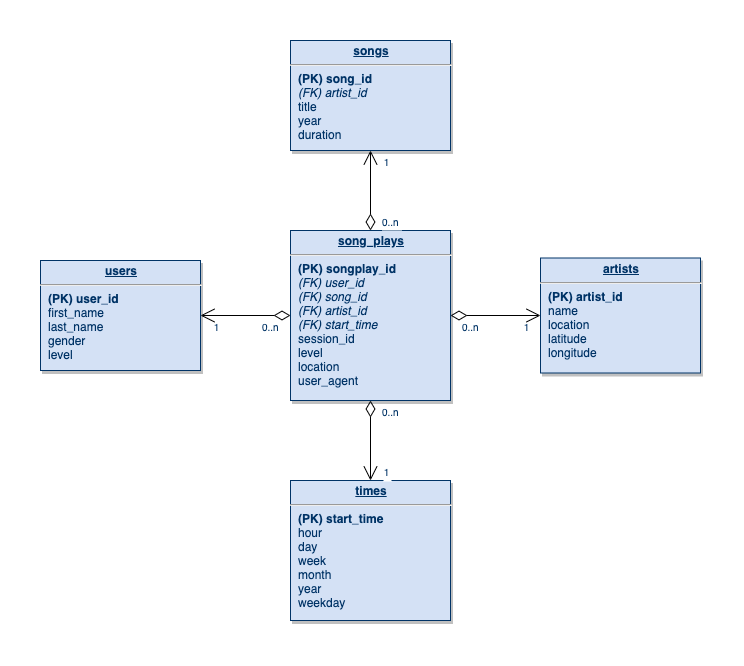

The diagram above was exported from draw.io. Its source (the exported page's mxGraphModel, read from the mxfile embedded in the PNG):
<mxGraphModel dx="640" dy="606" grid="1" gridSize="10" guides="1" tooltips="1" connect="1" arrows="1" fold="1" page="1" pageScale="1" pageWidth="826" pageHeight="1169" background="#ffffff" math="0" shadow="0">
  <root>
    <mxCell id="0" />
    <mxCell id="1" parent="0" />
    <mxCell id="22" value="&lt;p style=&quot;margin: 0px ; margin-top: 4px ; text-align: center ; text-decoration: underline&quot;&gt;&lt;strong&gt;users&lt;/strong&gt;&lt;/p&gt;&lt;hr&gt;&lt;p style=&quot;margin: 0px ; margin-left: 8px&quot;&gt;&lt;b&gt;(PK) user_id&lt;/b&gt;&lt;/p&gt;&lt;p style=&quot;margin: 0px ; margin-left: 8px&quot;&gt;first_name&lt;/p&gt;&lt;p style=&quot;margin: 0px ; margin-left: 8px&quot;&gt;last_name&lt;/p&gt;&lt;p style=&quot;margin: 0px ; margin-left: 8px&quot;&gt;gender&lt;/p&gt;&lt;p style=&quot;margin: 0px ; margin-left: 8px&quot;&gt;level&lt;br&gt;&lt;/p&gt;" style="verticalAlign=top;align=left;overflow=fill;fontSize=12;fontFamily=Helvetica;html=1;strokeColor=#003366;shadow=1;fillColor=#D4E1F5;fontColor=#003366" parent="1" vertex="1">
      <mxGeometry x="920" y="450" width="160" height="110" as="geometry" />
    </mxCell>
    <mxCell id="26" value="&lt;p style=&quot;margin: 0px ; margin-top: 4px ; text-align: center ; text-decoration: underline&quot;&gt;&lt;strong&gt;times&lt;/strong&gt;&lt;/p&gt;&lt;hr&gt;&lt;p style=&quot;margin: 0px ; margin-left: 8px&quot;&gt;&lt;b&gt;(PK) start_time&lt;/b&gt;&lt;/p&gt;&lt;p style=&quot;margin: 0px ; margin-left: 8px&quot;&gt;hour&lt;/p&gt;&lt;p style=&quot;margin: 0px ; margin-left: 8px&quot;&gt;day&lt;/p&gt;&lt;p style=&quot;margin: 0px ; margin-left: 8px&quot;&gt;week&lt;/p&gt;&lt;p style=&quot;margin: 0px ; margin-left: 8px&quot;&gt;month&lt;/p&gt;&lt;p style=&quot;margin: 0px ; margin-left: 8px&quot;&gt;year&lt;/p&gt;&lt;p style=&quot;margin: 0px ; margin-left: 8px&quot;&gt;weekday&lt;br&gt;&lt;/p&gt;" style="verticalAlign=top;align=left;overflow=fill;fontSize=12;fontFamily=Helvetica;html=1;strokeColor=#003366;shadow=1;fillColor=#D4E1F5;fontColor=#003366" parent="1" vertex="1">
      <mxGeometry x="1170" y="670" width="160" height="140" as="geometry" />
    </mxCell>
    <mxCell id="27" value="&lt;p style=&quot;margin: 4px 0px 0px ; text-align: center&quot;&gt;&lt;b&gt;&lt;u&gt;song_plays&lt;/u&gt;&lt;/b&gt;&lt;br&gt;&lt;/p&gt;&lt;hr&gt;&lt;p style=&quot;margin: 0px 0px 0px 8px&quot;&gt;&lt;b&gt;(PK) songplay_id&lt;br&gt;&lt;/b&gt;&lt;/p&gt;&lt;p style=&quot;margin: 0px 0px 0px 8px&quot;&gt;&lt;i&gt;(FK) user_id&lt;/i&gt;&lt;/p&gt;&lt;p style=&quot;margin: 0px ; margin-left: 8px&quot;&gt;&lt;i&gt;(FK)&amp;nbsp;&lt;span&gt;song_id&lt;/span&gt;&lt;/i&gt;&lt;/p&gt;&lt;p style=&quot;margin: 0px ; margin-left: 8px&quot;&gt;&lt;i&gt;&lt;span&gt;(FK)&amp;nbsp;&lt;/span&gt;&lt;span&gt;artist_id&lt;/span&gt;&lt;/i&gt;&lt;/p&gt;&lt;p style=&quot;margin: 0px ; margin-left: 8px&quot;&gt;&lt;i&gt;(FK) start_time&lt;/i&gt;&lt;/p&gt;&lt;p style=&quot;margin: 0px 0px 0px 8px&quot;&gt;session_id&lt;br&gt;&lt;/p&gt;&lt;p style=&quot;margin: 0px ; margin-left: 8px&quot;&gt;&lt;span&gt;level&lt;/span&gt;&lt;br&gt;&lt;/p&gt;&lt;p style=&quot;margin: 0px ; margin-left: 8px&quot;&gt;&lt;span&gt;location&lt;/span&gt;&lt;br&gt;&lt;/p&gt;&lt;p style=&quot;margin: 0px ; margin-left: 8px&quot;&gt;user_agent&lt;br&gt;&lt;/p&gt;" style="verticalAlign=top;align=left;overflow=fill;fontSize=12;fontFamily=Helvetica;html=1;strokeColor=#003366;shadow=1;fillColor=#D4E1F5;fontColor=#003366" parent="1" vertex="1">
      <mxGeometry x="1170" y="420" width="160" height="170" as="geometry" />
    </mxCell>
    <mxCell id="30" value="&lt;p style=&quot;margin: 0px ; margin-top: 4px ; text-align: center ; text-decoration: underline&quot;&gt;&lt;strong&gt;artists&lt;/strong&gt;&lt;/p&gt;&lt;hr&gt;&lt;p style=&quot;margin: 0px ; margin-left: 8px&quot;&gt;&lt;b&gt;(PK) artist_id&lt;/b&gt;&lt;/p&gt;&lt;p style=&quot;margin: 0px ; margin-left: 8px&quot;&gt;name&lt;/p&gt;&lt;p style=&quot;margin: 0px ; margin-left: 8px&quot;&gt;location&lt;/p&gt;&lt;p style=&quot;margin: 0px ; margin-left: 8px&quot;&gt;latitude&lt;/p&gt;&lt;p style=&quot;margin: 0px ; margin-left: 8px&quot;&gt;longitude&lt;br&gt;&lt;/p&gt;" style="verticalAlign=top;align=left;overflow=fill;fontSize=12;fontFamily=Helvetica;html=1;strokeColor=#003366;shadow=1;fillColor=#D4E1F5;fontColor=#003366" parent="1" vertex="1">
      <mxGeometry x="1420" y="447.5" width="160" height="115" as="geometry" />
    </mxCell>
    <mxCell id="35" value="&lt;p style=&quot;margin: 0px ; margin-top: 4px ; text-align: center ; text-decoration: underline&quot;&gt;&lt;strong&gt;songs&lt;/strong&gt;&lt;/p&gt;&lt;hr&gt;&lt;p style=&quot;margin: 0px ; margin-left: 8px&quot;&gt;&lt;b&gt;(PK) song_id&lt;/b&gt;&lt;/p&gt;&lt;p style=&quot;margin: 0px 0px 0px 8px&quot;&gt;&lt;i&gt;(FK) artist_id&lt;/i&gt;&lt;/p&gt;&lt;p style=&quot;margin: 0px ; margin-left: 8px&quot;&gt;title&lt;/p&gt;&lt;p style=&quot;margin: 0px ; margin-left: 8px&quot;&gt;&lt;span&gt;year&lt;/span&gt;&lt;br&gt;&lt;/p&gt;&lt;p style=&quot;margin: 0px ; margin-left: 8px&quot;&gt;duration&lt;br&gt;&lt;/p&gt;" style="verticalAlign=top;align=left;overflow=fill;fontSize=12;fontFamily=Helvetica;html=1;strokeColor=#003366;shadow=1;fillColor=#D4E1F5;fontColor=#003366" parent="1" vertex="1">
      <mxGeometry x="1170" y="230" width="160" height="110" as="geometry" />
    </mxCell>
    <mxCell id="57" value="" style="endArrow=open;endSize=12;startArrow=diamondThin;startSize=14;startFill=0;edgeStyle=orthogonalEdgeStyle" parent="1" source="27" target="26" edge="1">
      <mxGeometry x="1269.36" y="180" as="geometry">
        <mxPoint x="1269.36" y="180" as="sourcePoint" />
        <mxPoint x="1429.36" y="180" as="targetPoint" />
      </mxGeometry>
    </mxCell>
    <mxCell id="58" value="0..n" style="resizable=0;align=left;verticalAlign=top;labelBackgroundColor=#ffffff;fontSize=10;strokeColor=#003366;shadow=1;fillColor=#D4E1F5;fontColor=#003366" parent="57" connectable="0" vertex="1">
      <mxGeometry x="-1" relative="1" as="geometry">
        <mxPoint x="10" as="offset" />
      </mxGeometry>
    </mxCell>
    <mxCell id="59" value="1" style="resizable=0;align=right;verticalAlign=top;labelBackgroundColor=#ffffff;fontSize=10;strokeColor=#003366;shadow=1;fillColor=#D4E1F5;fontColor=#003366" parent="57" connectable="0" vertex="1">
      <mxGeometry x="1" relative="1" as="geometry">
        <mxPoint x="20" y="-20" as="offset" />
      </mxGeometry>
    </mxCell>
    <mxCell id="78" value="" style="endArrow=open;endSize=12;startArrow=diamondThin;startSize=14;startFill=0;edgeStyle=orthogonalEdgeStyle" parent="1" source="27" target="30" edge="1">
      <mxGeometry x="1309.36" y="540" as="geometry">
        <mxPoint x="1309.36" y="540" as="sourcePoint" />
        <mxPoint x="1469.36" y="540" as="targetPoint" />
      </mxGeometry>
    </mxCell>
    <mxCell id="79" value="0..n" style="resizable=0;align=left;verticalAlign=top;labelBackgroundColor=#ffffff;fontSize=10;strokeColor=#003366;shadow=1;fillColor=#D4E1F5;fontColor=#003366" parent="78" connectable="0" vertex="1">
      <mxGeometry x="-1" relative="1" as="geometry">
        <mxPoint x="10" as="offset" />
      </mxGeometry>
    </mxCell>
    <mxCell id="80" value="1" style="resizable=0;align=right;verticalAlign=top;labelBackgroundColor=#ffffff;fontSize=10;strokeColor=#003366;shadow=1;fillColor=#D4E1F5;fontColor=#003366" parent="78" connectable="0" vertex="1">
      <mxGeometry x="1" relative="1" as="geometry">
        <mxPoint x="-10" as="offset" />
      </mxGeometry>
    </mxCell>
    <mxCell id="81" value="" style="endArrow=open;endSize=12;startArrow=diamondThin;startSize=14;startFill=0;edgeStyle=orthogonalEdgeStyle" parent="1" source="27" target="35" edge="1">
      <mxGeometry x="1119.36" y="540" as="geometry">
        <mxPoint x="1119.36" y="540" as="sourcePoint" />
        <mxPoint x="1279.36" y="540" as="targetPoint" />
      </mxGeometry>
    </mxCell>
    <mxCell id="82" value="0..n" style="resizable=0;align=left;verticalAlign=top;labelBackgroundColor=#ffffff;fontSize=10;strokeColor=#003366;shadow=1;fillColor=#D4E1F5;fontColor=#003366" parent="81" connectable="0" vertex="1">
      <mxGeometry x="-1" relative="1" as="geometry">
        <mxPoint x="10" y="-20" as="offset" />
      </mxGeometry>
    </mxCell>
    <mxCell id="83" value="1" style="resizable=0;align=right;verticalAlign=top;labelBackgroundColor=#ffffff;fontSize=10;strokeColor=#003366;shadow=1;fillColor=#D4E1F5;fontColor=#003366" parent="81" connectable="0" vertex="1">
      <mxGeometry x="1" relative="1" as="geometry">
        <mxPoint x="20" as="offset" />
      </mxGeometry>
    </mxCell>
    <mxCell id="84" value="" style="endArrow=open;endSize=12;startArrow=diamondThin;startSize=14;startFill=0;edgeStyle=orthogonalEdgeStyle" parent="1" source="27" target="22" edge="1">
      <mxGeometry x="1389.36" y="130" as="geometry">
        <mxPoint x="1389.36" y="130" as="sourcePoint" />
        <mxPoint x="1549.36" y="130" as="targetPoint" />
      </mxGeometry>
    </mxCell>
    <mxCell id="85" value="0..n" style="resizable=0;align=left;verticalAlign=top;labelBackgroundColor=#ffffff;fontSize=10;strokeColor=#003366;shadow=1;fillColor=#D4E1F5;fontColor=#003366" parent="84" connectable="0" vertex="1">
      <mxGeometry x="-1" relative="1" as="geometry">
        <mxPoint x="-30" as="offset" />
      </mxGeometry>
    </mxCell>
    <mxCell id="86" value="1" style="resizable=0;align=right;verticalAlign=top;labelBackgroundColor=#ffffff;fontSize=10;strokeColor=#003366;shadow=1;fillColor=#D4E1F5;fontColor=#003366" parent="84" connectable="0" vertex="1">
      <mxGeometry x="1" relative="1" as="geometry">
        <mxPoint x="20" y="2.7284841053187846e-13" as="offset" />
      </mxGeometry>
    </mxCell>
    <mxCell id="ZZhfq4DNRQhWProFYdON-114" style="edgeStyle=orthogonalEdgeStyle;rounded=0;orthogonalLoop=1;jettySize=auto;html=1;exitX=0.5;exitY=1;exitDx=0;exitDy=0;" edge="1" parent="1" source="22" target="22">
      <mxGeometry relative="1" as="geometry" />
    </mxCell>
  </root>
</mxGraphModel>